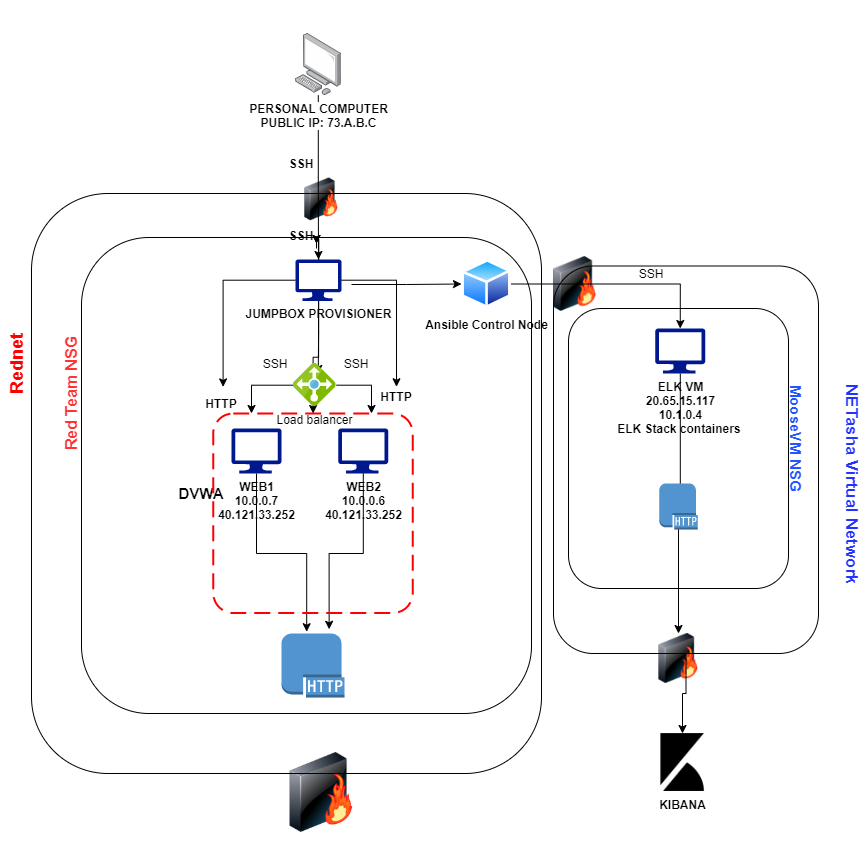

The diagram above was exported from draw.io. Its source (the exported page's mxGraphModel, read from the mxfile embedded in the PNG):
<mxGraphModel dx="1888" dy="1589" grid="1" gridSize="10" guides="1" tooltips="1" connect="1" arrows="1" fold="1" page="1" pageScale="1" pageWidth="850" pageHeight="1100" math="0" shadow="0">
  <root>
    <mxCell id="0" />
    <mxCell id="1" parent="0" />
    <mxCell id="5GAPeUu-ymX23AwJknU3-33" style="edgeStyle=orthogonalEdgeStyle;rounded=0;orthogonalLoop=1;jettySize=auto;html=1;entryX=0.578;entryY=0.231;entryDx=0;entryDy=0;entryPerimeter=0;" parent="1" source="5GAPeUu-ymX23AwJknU3-1" target="5GAPeUu-ymX23AwJknU3-5" edge="1">
      <mxGeometry relative="1" as="geometry" />
    </mxCell>
    <mxCell id="5GAPeUu-ymX23AwJknU3-57" style="edgeStyle=orthogonalEdgeStyle;rounded=0;orthogonalLoop=1;jettySize=auto;html=1;" parent="1" source="5GAPeUu-ymX23AwJknU3-1" target="5GAPeUu-ymX23AwJknU3-58" edge="1">
      <mxGeometry relative="1" as="geometry">
        <mxPoint x="220" y="270" as="targetPoint" />
      </mxGeometry>
    </mxCell>
    <mxCell id="5GAPeUu-ymX23AwJknU3-76" style="edgeStyle=orthogonalEdgeStyle;rounded=0;orthogonalLoop=1;jettySize=auto;html=1;" parent="1" source="5GAPeUu-ymX23AwJknU3-1" edge="1">
      <mxGeometry relative="1" as="geometry">
        <mxPoint x="145" y="110" as="targetPoint" />
      </mxGeometry>
    </mxCell>
    <mxCell id="5GAPeUu-ymX23AwJknU3-77" style="edgeStyle=orthogonalEdgeStyle;rounded=0;orthogonalLoop=1;jettySize=auto;html=1;" parent="1" source="5GAPeUu-ymX23AwJknU3-1" edge="1">
      <mxGeometry relative="1" as="geometry">
        <mxPoint x="145" y="110" as="targetPoint" />
      </mxGeometry>
    </mxCell>
    <mxCell id="5GAPeUu-ymX23AwJknU3-78" style="edgeStyle=orthogonalEdgeStyle;rounded=0;orthogonalLoop=1;jettySize=auto;html=1;" parent="1" source="5GAPeUu-ymX23AwJknU3-1" target="5GAPeUu-ymX23AwJknU3-79" edge="1">
      <mxGeometry relative="1" as="geometry">
        <mxPoint x="50" y="250" as="targetPoint" />
      </mxGeometry>
    </mxCell>
    <mxCell id="5GAPeUu-ymX23AwJknU3-81" style="edgeStyle=orthogonalEdgeStyle;rounded=0;orthogonalLoop=1;jettySize=auto;html=1;entryX=0.54;entryY=-0.33;entryDx=0;entryDy=0;entryPerimeter=0;" parent="1" source="5GAPeUu-ymX23AwJknU3-1" target="5GAPeUu-ymX23AwJknU3-59" edge="1">
      <mxGeometry relative="1" as="geometry" />
    </mxCell>
    <mxCell id="5GAPeUu-ymX23AwJknU3-1" value="&lt;b&gt;JUMPBOX PROVISIONER&lt;br&gt;&lt;br&gt;&lt;/b&gt;" style="aspect=fixed;pointerEvents=1;shadow=0;dashed=0;html=1;strokeColor=none;labelPosition=center;verticalLabelPosition=bottom;verticalAlign=top;align=center;fillColor=#00188D;shape=mxgraph.azure.computer" parent="1" vertex="1">
      <mxGeometry x="123.95" y="126" width="46.05" height="41.44" as="geometry" />
    </mxCell>
    <mxCell id="5GAPeUu-ymX23AwJknU3-70" style="edgeStyle=orthogonalEdgeStyle;rounded=0;orthogonalLoop=1;jettySize=auto;html=1;entryX=0.4;entryY=-0.028;entryDx=0;entryDy=0;entryPerimeter=0;" parent="1" source="5GAPeUu-ymX23AwJknU3-2" target="5GAPeUu-ymX23AwJknU3-20" edge="1">
      <mxGeometry relative="1" as="geometry" />
    </mxCell>
    <mxCell id="5GAPeUu-ymX23AwJknU3-2" value="&lt;b&gt;WEB1&lt;br&gt;10.0.0.7&lt;br&gt;40.121.33.252&lt;br&gt;&lt;/b&gt;" style="aspect=fixed;pointerEvents=1;shadow=0;dashed=0;html=1;strokeColor=none;labelPosition=center;verticalLabelPosition=bottom;verticalAlign=top;align=center;fillColor=#00188D;shape=mxgraph.azure.computer" parent="1" vertex="1">
      <mxGeometry x="60" y="295" width="50" height="45" as="geometry" />
    </mxCell>
    <mxCell id="5GAPeUu-ymX23AwJknU3-71" style="edgeStyle=orthogonalEdgeStyle;rounded=0;orthogonalLoop=1;jettySize=auto;html=1;entryX=0.756;entryY=-0.066;entryDx=0;entryDy=0;entryPerimeter=0;" parent="1" source="5GAPeUu-ymX23AwJknU3-3" target="5GAPeUu-ymX23AwJknU3-20" edge="1">
      <mxGeometry relative="1" as="geometry" />
    </mxCell>
    <mxCell id="5GAPeUu-ymX23AwJknU3-3" value="&lt;b&gt;WEB2&lt;br&gt;10.0.0.6&lt;br&gt;40.121.33.252&lt;br&gt;&lt;/b&gt;" style="aspect=fixed;pointerEvents=1;shadow=0;dashed=0;html=1;strokeColor=none;labelPosition=center;verticalLabelPosition=bottom;verticalAlign=top;align=center;fillColor=#00188D;shape=mxgraph.azure.computer" parent="1" vertex="1">
      <mxGeometry x="166.75" y="295" width="50" height="45" as="geometry" />
    </mxCell>
    <mxCell id="5GAPeUu-ymX23AwJknU3-84" style="edgeStyle=orthogonalEdgeStyle;rounded=0;orthogonalLoop=1;jettySize=auto;html=1;" parent="1" source="5GAPeUu-ymX23AwJknU3-4" target="5GAPeUu-ymX23AwJknU3-39" edge="1">
      <mxGeometry relative="1" as="geometry" />
    </mxCell>
    <mxCell id="5GAPeUu-ymX23AwJknU3-4" value="&lt;b&gt;ELK VM&lt;br&gt;20.65.15.117&lt;br&gt;10.1.0.4&lt;br&gt;ELK Stack containers&amp;nbsp;&lt;/b&gt;" style="aspect=fixed;pointerEvents=1;shadow=0;dashed=0;html=1;strokeColor=none;labelPosition=center;verticalLabelPosition=bottom;verticalAlign=top;align=center;fillColor=#00188D;shape=mxgraph.azure.computer" parent="1" vertex="1">
      <mxGeometry x="483.75" y="195" width="50" height="45" as="geometry" />
    </mxCell>
    <mxCell id="5GAPeUu-ymX23AwJknU3-28" style="edgeStyle=orthogonalEdgeStyle;rounded=0;orthogonalLoop=1;jettySize=auto;html=1;" parent="1" source="5GAPeUu-ymX23AwJknU3-5" edge="1">
      <mxGeometry relative="1" as="geometry">
        <mxPoint x="200" y="280" as="targetPoint" />
      </mxGeometry>
    </mxCell>
    <mxCell id="5GAPeUu-ymX23AwJknU3-29" style="edgeStyle=orthogonalEdgeStyle;rounded=0;orthogonalLoop=1;jettySize=auto;html=1;" parent="1" source="5GAPeUu-ymX23AwJknU3-5" edge="1">
      <mxGeometry relative="1" as="geometry">
        <mxPoint x="80" y="280" as="targetPoint" />
      </mxGeometry>
    </mxCell>
    <mxCell id="5GAPeUu-ymX23AwJknU3-5" value="Load balancer" style="aspect=fixed;html=1;points=[];align=center;image;fontSize=12;image=img/lib/mscae/Load_Balancer_feature.svg;" parent="1" vertex="1">
      <mxGeometry x="121.75" y="230" width="43.25" height="43.25" as="geometry" />
    </mxCell>
    <mxCell id="5GAPeUu-ymX23AwJknU3-14" value="" style="image;html=1;image=img/lib/clip_art/networking/Firewall-page1_128x128.png" parent="1" vertex="1">
      <mxGeometry x="133.25" y="40" width="33.5" height="51.8" as="geometry" />
    </mxCell>
    <mxCell id="5GAPeUu-ymX23AwJknU3-30" style="edgeStyle=orthogonalEdgeStyle;rounded=0;orthogonalLoop=1;jettySize=auto;html=1;entryX=0.5;entryY=0;entryDx=0;entryDy=0;entryPerimeter=0;" parent="1" source="5GAPeUu-ymX23AwJknU3-18" target="5GAPeUu-ymX23AwJknU3-1" edge="1">
      <mxGeometry relative="1" as="geometry" />
    </mxCell>
    <mxCell id="5GAPeUu-ymX23AwJknU3-18" value="&lt;b&gt;PERSONAL COMPUTER&lt;br&gt;PUBLIC IP: 73.A.B.C&lt;/b&gt;" style="points=[];aspect=fixed;html=1;align=center;shadow=0;dashed=0;image;image=img/lib/allied_telesis/computer_and_terminals/Personal_Computer.svg;" parent="1" vertex="1">
      <mxGeometry x="123.95000000000003" y="-100" width="45.6" height="61.800000000000004" as="geometry" />
    </mxCell>
    <mxCell id="5GAPeUu-ymX23AwJknU3-19" value="" style="image;html=1;image=img/lib/clip_art/networking/Firewall-page1_128x128.png" parent="1" vertex="1">
      <mxGeometry x="382" y="120.5" width="43" height="60" as="geometry" />
    </mxCell>
    <mxCell id="5GAPeUu-ymX23AwJknU3-21" value="" style="outlineConnect=0;dashed=0;verticalLabelPosition=bottom;verticalAlign=top;align=center;html=1;shape=mxgraph.aws3.http_protocol;fillColor=#5294CF;gradientColor=none;" parent="1" vertex="1">
      <mxGeometry x="487.75" y="350" width="38.5" height="46" as="geometry" />
    </mxCell>
    <mxCell id="5GAPeUu-ymX23AwJknU3-22" value="&lt;b&gt;KIBANA&lt;/b&gt;" style="shape=image;html=1;verticalAlign=top;verticalLabelPosition=bottom;labelBackgroundColor=#ffffff;imageAspect=0;aspect=fixed;image=https://cdn4.iconfinder.com/data/icons/logos-brands-5/24/kibana-128.png" parent="1" vertex="1">
      <mxGeometry x="482" y="600" width="58" height="58" as="geometry" />
    </mxCell>
    <mxCell id="5GAPeUu-ymX23AwJknU3-36" style="edgeStyle=orthogonalEdgeStyle;rounded=0;orthogonalLoop=1;jettySize=auto;html=1;entryX=0.5;entryY=0;entryDx=0;entryDy=0;entryPerimeter=0;startArrow=none;" parent="1" source="5GAPeUu-ymX23AwJknU3-48" target="5GAPeUu-ymX23AwJknU3-4" edge="1">
      <mxGeometry relative="1" as="geometry" />
    </mxCell>
    <mxCell id="5GAPeUu-ymX23AwJknU3-51" value="" style="edgeStyle=orthogonalEdgeStyle;rounded=0;orthogonalLoop=1;jettySize=auto;html=1;" parent="1" target="5GAPeUu-ymX23AwJknU3-48" edge="1">
      <mxGeometry relative="1" as="geometry">
        <mxPoint x="180" y="151" as="sourcePoint" />
      </mxGeometry>
    </mxCell>
    <mxCell id="5GAPeUu-ymX23AwJknU3-31" value="&lt;b&gt;SSH&lt;/b&gt;" style="text;html=1;strokeColor=none;fillColor=none;align=center;verticalAlign=middle;whiteSpace=wrap;rounded=0;" parent="1" vertex="1">
      <mxGeometry x="110" y="20" width="40" height="20" as="geometry" />
    </mxCell>
    <mxCell id="5GAPeUu-ymX23AwJknU3-32" value="&lt;b&gt;SSH&lt;/b&gt;" style="text;html=1;strokeColor=none;fillColor=none;align=center;verticalAlign=middle;whiteSpace=wrap;rounded=0;" parent="1" vertex="1">
      <mxGeometry x="110" y="91.8" width="40" height="20" as="geometry" />
    </mxCell>
    <mxCell id="5GAPeUu-ymX23AwJknU3-37" value="SSH" style="text;html=1;strokeColor=none;fillColor=none;align=center;verticalAlign=middle;whiteSpace=wrap;rounded=0;" parent="1" vertex="1">
      <mxGeometry x="460" y="130" width="40" height="20" as="geometry" />
    </mxCell>
    <mxCell id="5GAPeUu-ymX23AwJknU3-39" value="" style="image;html=1;image=img/lib/clip_art/networking/Firewall-page1_128x128.png" parent="1" vertex="1">
      <mxGeometry x="482" y="500" width="50" height="50" as="geometry" />
    </mxCell>
    <mxCell id="5GAPeUu-ymX23AwJknU3-40" value="" style="image;html=1;image=img/lib/clip_art/networking/Firewall-page1_128x128.png" parent="1" vertex="1">
      <mxGeometry x="110" y="619" width="80" height="80" as="geometry" />
    </mxCell>
    <mxCell id="5GAPeUu-ymX23AwJknU3-43" value="SSH" style="text;html=1;strokeColor=none;fillColor=none;align=center;verticalAlign=middle;whiteSpace=wrap;rounded=0;" parent="1" vertex="1">
      <mxGeometry x="83.95" y="220" width="40" height="20" as="geometry" />
    </mxCell>
    <mxCell id="5GAPeUu-ymX23AwJknU3-44" value="SSH" style="text;html=1;strokeColor=none;fillColor=none;align=center;verticalAlign=middle;whiteSpace=wrap;rounded=0;" parent="1" vertex="1">
      <mxGeometry x="165" y="220" width="40" height="20" as="geometry" />
    </mxCell>
    <mxCell id="5GAPeUu-ymX23AwJknU3-48" value="&lt;b&gt;Ansible Control Node&lt;/b&gt;" style="aspect=fixed;perimeter=ellipsePerimeter;html=1;align=center;shadow=0;dashed=0;spacingTop=3;image;image=img/lib/active_directory/generic_node.svg;fillColor=none;" parent="1" vertex="1">
      <mxGeometry x="290" y="126" width="50" height="49" as="geometry" />
    </mxCell>
    <mxCell id="5GAPeUu-ymX23AwJknU3-58" value="&lt;b&gt;HTTP&lt;/b&gt;" style="text;html=1;strokeColor=none;fillColor=none;align=center;verticalAlign=middle;whiteSpace=wrap;rounded=0;" parent="1" vertex="1">
      <mxGeometry x="205" y="253.25" width="40" height="20" as="geometry" />
    </mxCell>
    <mxCell id="5GAPeUu-ymX23AwJknU3-59" value="&lt;b&gt;HTTP&lt;/b&gt;" style="text;html=1;strokeColor=none;fillColor=none;align=center;verticalAlign=middle;whiteSpace=wrap;rounded=0;" parent="1" vertex="1">
      <mxGeometry x="30" y="260" width="40" height="20" as="geometry" />
    </mxCell>
    <mxCell id="5GAPeUu-ymX23AwJknU3-62" value="&lt;span style=&quot;font-size: 15px&quot;&gt;&lt;b&gt;DVWA&lt;/b&gt;&lt;/span&gt;" style="text;html=1;strokeColor=none;fillColor=none;align=center;verticalAlign=middle;whiteSpace=wrap;rounded=0;" parent="1" vertex="1">
      <mxGeometry x="10" y="350" width="40" height="20" as="geometry" />
    </mxCell>
    <mxCell id="5GAPeUu-ymX23AwJknU3-20" value="" style="outlineConnect=0;dashed=0;verticalLabelPosition=bottom;verticalAlign=top;align=center;html=1;shape=mxgraph.aws3.http_protocol;fillColor=#5294CF;gradientColor=none;" parent="1" vertex="1">
      <mxGeometry x="110" y="500" width="63" height="64" as="geometry" />
    </mxCell>
    <mxCell id="5GAPeUu-ymX23AwJknU3-67" value="" style="edgeStyle=orthogonalEdgeStyle;rounded=0;orthogonalLoop=1;jettySize=auto;html=1;endArrow=none;" parent="1" source="5GAPeUu-ymX23AwJknU3-1" edge="1">
      <mxGeometry relative="1" as="geometry">
        <mxPoint x="145" y="115" as="targetPoint" />
        <mxPoint x="123.95000000000005" y="146.70000000000005" as="sourcePoint" />
      </mxGeometry>
    </mxCell>
    <mxCell id="5GAPeUu-ymX23AwJknU3-79" value="" style="rounded=1;arcSize=10;dashed=1;strokeColor=#ff0000;fillColor=none;gradientColor=none;dashPattern=8 4;strokeWidth=2;" parent="1" vertex="1">
      <mxGeometry x="41.75" y="280" width="199.5" height="199.5" as="geometry" />
    </mxCell>
    <mxCell id="5GAPeUu-ymX23AwJknU3-80" value="" style="rounded=1;whiteSpace=wrap;html=1;fillColor=none;" parent="1" vertex="1">
      <mxGeometry x="-90" y="104" width="450" height="476" as="geometry" />
    </mxCell>
    <mxCell id="5GAPeUu-ymX23AwJknU3-85" value="&lt;b&gt;&lt;font style=&quot;font-size: 16px&quot; color=&quot;#ff3333&quot;&gt;Red Team NSG&lt;/font&gt;&lt;/b&gt;" style="text;html=1;strokeColor=none;fillColor=none;align=center;verticalAlign=middle;whiteSpace=wrap;rounded=0;rotation=270;" parent="1" vertex="1">
      <mxGeometry x="-160" y="220" width="120" height="80" as="geometry" />
    </mxCell>
    <mxCell id="5GAPeUu-ymX23AwJknU3-86" value="" style="rounded=1;whiteSpace=wrap;html=1;fillColor=none;" parent="1" vertex="1">
      <mxGeometry x="397" y="175" width="220" height="280" as="geometry" />
    </mxCell>
    <mxCell id="5GAPeUu-ymX23AwJknU3-87" value="&lt;b&gt;&lt;font style=&quot;font-size: 15px&quot; color=&quot;#2155ff&quot;&gt;MooseVM NSG&lt;/font&gt;&lt;/b&gt;" style="text;html=1;strokeColor=none;fillColor=none;align=center;verticalAlign=middle;whiteSpace=wrap;rounded=0;rotation=90;" parent="1" vertex="1">
      <mxGeometry x="550" y="260" width="150" height="90" as="geometry" />
    </mxCell>
    <mxCell id="5GAPeUu-ymX23AwJknU3-94" value="" style="edgeStyle=orthogonalEdgeStyle;rounded=0;orthogonalLoop=1;jettySize=auto;html=1;" parent="1" source="5GAPeUu-ymX23AwJknU3-89" target="5GAPeUu-ymX23AwJknU3-22" edge="1">
      <mxGeometry relative="1" as="geometry" />
    </mxCell>
    <mxCell id="5GAPeUu-ymX23AwJknU3-89" value="" style="rounded=1;whiteSpace=wrap;html=1;fillColor=none;" parent="1" vertex="1">
      <mxGeometry x="382" y="132.5" width="265" height="387.5" as="geometry" />
    </mxCell>
    <mxCell id="5GAPeUu-ymX23AwJknU3-90" value="" style="rounded=1;whiteSpace=wrap;html=1;fillColor=none;" parent="1" vertex="1">
      <mxGeometry x="-140" y="60" width="510" height="580" as="geometry" />
    </mxCell>
    <mxCell id="5GAPeUu-ymX23AwJknU3-91" value="&lt;b&gt;&lt;font style=&quot;font-size: 17px&quot; color=&quot;#2432ff&quot;&gt;NETasha Virtual Network&amp;nbsp;&lt;/font&gt;&lt;/b&gt;" style="text;html=1;strokeColor=none;fillColor=none;align=center;verticalAlign=middle;whiteSpace=wrap;rounded=0;rotation=90;" parent="1" vertex="1">
      <mxGeometry x="556.13" y="323.88" width="250" height="60" as="geometry" />
    </mxCell>
    <mxCell id="5GAPeUu-ymX23AwJknU3-92" value="&lt;b&gt;&lt;font style=&quot;font-size: 18px&quot; color=&quot;#ff0000&quot;&gt;Rednet&lt;/font&gt;&lt;/b&gt;" style="text;html=1;strokeColor=none;fillColor=none;align=center;verticalAlign=middle;whiteSpace=wrap;rounded=0;rotation=270;" parent="1" vertex="1">
      <mxGeometry x="-218" y="220" width="128" height="20" as="geometry" />
    </mxCell>
  </root>
</mxGraphModel>